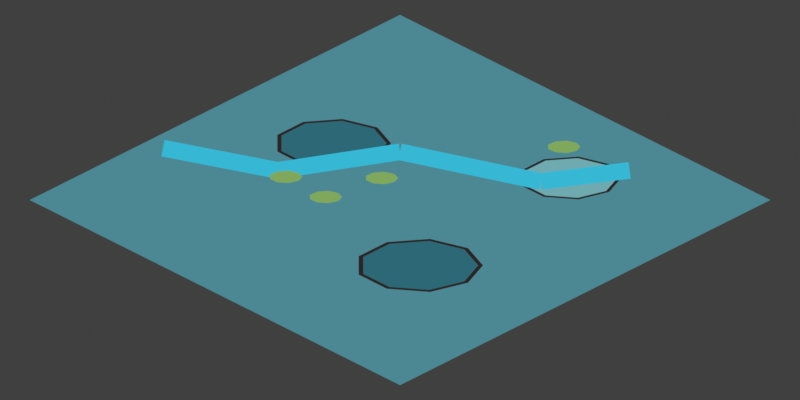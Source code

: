 # Source: marsh_maze_tile.blend  (saved by Blender 5.2.44; exported with 4.5.12 LTS)
import bpy
from mathutils import Matrix  # noqa: F401  (used for matrix-valued properties, if any)

bpy.ops.wm.read_factory_settings(use_empty=True)
scene = bpy.context.scene
scene.name = 'Scene'

# ---- collections
col_collection = bpy.data.collections.new('Collection'); scene.collection.children.link(col_collection)

# ---- materials (node trees are filled in below, after node groups)
mat_comic_ground__4b8893 = bpy.data.materials.new('comic_ground_#4B8893')
mat_comic_ground__4b8893.diffuse_color = (0.07036, 0.2462, 0.2918, 1.0)
mat_comic_slate_2_ink__2d2424 = bpy.data.materials.new('comic_slate_2_ink_#2D2424')
mat_comic_slate_2_ink__2d2424.diffuse_color = (0.02624, 0.01764, 0.01764, 1.0)
mat_comic_slate_2__2c6875 = bpy.data.materials.new('comic_slate_2_#2C6875')
mat_comic_slate_2__2c6875.diffuse_color = (0.02519, 0.1384, 0.1779, 1.0)
mat_comic_slate_4_ink__2d2424 = bpy.data.materials.new('comic_slate_4_ink_#2D2424')
mat_comic_slate_4_ink__2d2424.diffuse_color = (0.02624, 0.01764, 0.01764, 1.0)
mat_comic_slate_4__2c6875 = bpy.data.materials.new('comic_slate_4_#2C6875')
mat_comic_slate_4__2c6875.diffuse_color = (0.02519, 0.1384, 0.1779, 1.0)
mat_comic_slate_5_ink__2d2424 = bpy.data.materials.new('comic_slate_5_ink_#2D2424')
mat_comic_slate_5_ink__2d2424.diffuse_color = (0.02624, 0.01764, 0.01764, 1.0)
mat_comic_slate_5__6eaab0 = bpy.data.materials.new('comic_slate_5_#6EAAB0')
mat_comic_slate_5__6eaab0.diffuse_color = (0.1559, 0.402, 0.4342, 1.0)
mat_comic_water_channel_0__36b8d5 = bpy.data.materials.new('comic_water_channel_0_#36B8D5')
mat_comic_water_channel_0__36b8d5.diffuse_color = (0.03689, 0.4793, 0.6654, 1.0)
mat_comic_water_channel_1__36b8d5 = bpy.data.materials.new('comic_water_channel_1_#36B8D5')
mat_comic_water_channel_1__36b8d5.diffuse_color = (0.03689, 0.4793, 0.6654, 1.0)
mat_comic_water_channel_2__36b8d5 = bpy.data.materials.new('comic_water_channel_2_#36B8D5')
mat_comic_water_channel_2__36b8d5.diffuse_color = (0.03689, 0.4793, 0.6654, 1.0)
mat_comic_water_channel_3__36b8d5 = bpy.data.materials.new('comic_water_channel_3_#36B8D5')
mat_comic_water_channel_3__36b8d5.diffuse_color = (0.03689, 0.4793, 0.6654, 1.0)
mat_comic_moss_0__80a85c = bpy.data.materials.new('comic_moss_0_#80A85C')
mat_comic_moss_0__80a85c.diffuse_color = (0.2159, 0.3916, 0.107, 1.0)
mat_comic_moss_1__80a85c = bpy.data.materials.new('comic_moss_1_#80A85C')
mat_comic_moss_1__80a85c.diffuse_color = (0.2159, 0.3916, 0.107, 1.0)
mat_comic_moss_2__80a85c = bpy.data.materials.new('comic_moss_2_#80A85C')
mat_comic_moss_2__80a85c.diffuse_color = (0.2159, 0.3916, 0.107, 1.0)
mat_comic_moss_3__80a85c = bpy.data.materials.new('comic_moss_3_#80A85C')
mat_comic_moss_3__80a85c.diffuse_color = (0.2159, 0.3916, 0.107, 1.0)

# ---- material node trees
mat_comic_ground__4b8893.use_nodes = True; mat_comic_ground__4b8893.node_tree.nodes.clear()
_N = mat_comic_ground__4b8893.node_tree.nodes; _L = mat_comic_ground__4b8893.node_tree.links
n0 = _N.new('ShaderNodeEmission'); n0.name = 'Emission'; n0.location = (0, 0)
n0.inputs[0].default_value = (0.07036, 0.2462, 0.2918, 1.0)
n1 = _N.new('ShaderNodeOutputMaterial'); n1.name = 'Material Output'; n1.location = (0, 0)
_L.new(n0.outputs[0], n1.inputs[0])
n1.is_active_output = True
mat_comic_slate_2_ink__2d2424.use_nodes = True; mat_comic_slate_2_ink__2d2424.node_tree.nodes.clear()
_N = mat_comic_slate_2_ink__2d2424.node_tree.nodes; _L = mat_comic_slate_2_ink__2d2424.node_tree.links
n0 = _N.new('ShaderNodeEmission'); n0.name = 'Emission'; n0.location = (0, 0)
n0.inputs[0].default_value = (0.02624, 0.01764, 0.01764, 1.0)
n1 = _N.new('ShaderNodeOutputMaterial'); n1.name = 'Material Output'; n1.location = (0, 0)
_L.new(n0.outputs[0], n1.inputs[0])
n1.is_active_output = True
mat_comic_slate_2__2c6875.use_nodes = True; mat_comic_slate_2__2c6875.node_tree.nodes.clear()
_N = mat_comic_slate_2__2c6875.node_tree.nodes; _L = mat_comic_slate_2__2c6875.node_tree.links
n0 = _N.new('ShaderNodeEmission'); n0.name = 'Emission'; n0.location = (0, 0)
n0.inputs[0].default_value = (0.02519, 0.1384, 0.1779, 1.0)
n1 = _N.new('ShaderNodeOutputMaterial'); n1.name = 'Material Output'; n1.location = (0, 0)
_L.new(n0.outputs[0], n1.inputs[0])
n1.is_active_output = True
mat_comic_slate_4_ink__2d2424.use_nodes = True; mat_comic_slate_4_ink__2d2424.node_tree.nodes.clear()
_N = mat_comic_slate_4_ink__2d2424.node_tree.nodes; _L = mat_comic_slate_4_ink__2d2424.node_tree.links
n0 = _N.new('ShaderNodeEmission'); n0.name = 'Emission'; n0.location = (0, 0)
n0.inputs[0].default_value = (0.02624, 0.01764, 0.01764, 1.0)
n1 = _N.new('ShaderNodeOutputMaterial'); n1.name = 'Material Output'; n1.location = (0, 0)
_L.new(n0.outputs[0], n1.inputs[0])
n1.is_active_output = True
mat_comic_slate_4__2c6875.use_nodes = True; mat_comic_slate_4__2c6875.node_tree.nodes.clear()
_N = mat_comic_slate_4__2c6875.node_tree.nodes; _L = mat_comic_slate_4__2c6875.node_tree.links
n0 = _N.new('ShaderNodeEmission'); n0.name = 'Emission'; n0.location = (0, 0)
n0.inputs[0].default_value = (0.02519, 0.1384, 0.1779, 1.0)
n1 = _N.new('ShaderNodeOutputMaterial'); n1.name = 'Material Output'; n1.location = (0, 0)
_L.new(n0.outputs[0], n1.inputs[0])
n1.is_active_output = True
mat_comic_slate_5_ink__2d2424.use_nodes = True; mat_comic_slate_5_ink__2d2424.node_tree.nodes.clear()
_N = mat_comic_slate_5_ink__2d2424.node_tree.nodes; _L = mat_comic_slate_5_ink__2d2424.node_tree.links
n0 = _N.new('ShaderNodeEmission'); n0.name = 'Emission'; n0.location = (0, 0)
n0.inputs[0].default_value = (0.02624, 0.01764, 0.01764, 1.0)
n1 = _N.new('ShaderNodeOutputMaterial'); n1.name = 'Material Output'; n1.location = (0, 0)
_L.new(n0.outputs[0], n1.inputs[0])
n1.is_active_output = True
mat_comic_slate_5__6eaab0.use_nodes = True; mat_comic_slate_5__6eaab0.node_tree.nodes.clear()
_N = mat_comic_slate_5__6eaab0.node_tree.nodes; _L = mat_comic_slate_5__6eaab0.node_tree.links
n0 = _N.new('ShaderNodeEmission'); n0.name = 'Emission'; n0.location = (0, 0)
n0.inputs[0].default_value = (0.1559, 0.402, 0.4342, 1.0)
n1 = _N.new('ShaderNodeOutputMaterial'); n1.name = 'Material Output'; n1.location = (0, 0)
_L.new(n0.outputs[0], n1.inputs[0])
n1.is_active_output = True
mat_comic_water_channel_0__36b8d5.use_nodes = True; mat_comic_water_channel_0__36b8d5.node_tree.nodes.clear()
_N = mat_comic_water_channel_0__36b8d5.node_tree.nodes; _L = mat_comic_water_channel_0__36b8d5.node_tree.links
n0 = _N.new('ShaderNodeEmission'); n0.name = 'Emission'; n0.location = (0, 0)
n0.inputs[0].default_value = (0.03689, 0.4793, 0.6654, 1.0)
n1 = _N.new('ShaderNodeOutputMaterial'); n1.name = 'Material Output'; n1.location = (0, 0)
_L.new(n0.outputs[0], n1.inputs[0])
n1.is_active_output = True
mat_comic_water_channel_1__36b8d5.use_nodes = True; mat_comic_water_channel_1__36b8d5.node_tree.nodes.clear()
_N = mat_comic_water_channel_1__36b8d5.node_tree.nodes; _L = mat_comic_water_channel_1__36b8d5.node_tree.links
n0 = _N.new('ShaderNodeEmission'); n0.name = 'Emission'; n0.location = (0, 0)
n0.inputs[0].default_value = (0.03689, 0.4793, 0.6654, 1.0)
n1 = _N.new('ShaderNodeOutputMaterial'); n1.name = 'Material Output'; n1.location = (0, 0)
_L.new(n0.outputs[0], n1.inputs[0])
n1.is_active_output = True
mat_comic_water_channel_2__36b8d5.use_nodes = True; mat_comic_water_channel_2__36b8d5.node_tree.nodes.clear()
_N = mat_comic_water_channel_2__36b8d5.node_tree.nodes; _L = mat_comic_water_channel_2__36b8d5.node_tree.links
n0 = _N.new('ShaderNodeEmission'); n0.name = 'Emission'; n0.location = (0, 0)
n0.inputs[0].default_value = (0.03689, 0.4793, 0.6654, 1.0)
n1 = _N.new('ShaderNodeOutputMaterial'); n1.name = 'Material Output'; n1.location = (0, 0)
_L.new(n0.outputs[0], n1.inputs[0])
n1.is_active_output = True
mat_comic_water_channel_3__36b8d5.use_nodes = True; mat_comic_water_channel_3__36b8d5.node_tree.nodes.clear()
_N = mat_comic_water_channel_3__36b8d5.node_tree.nodes; _L = mat_comic_water_channel_3__36b8d5.node_tree.links
n0 = _N.new('ShaderNodeEmission'); n0.name = 'Emission'; n0.location = (0, 0)
n0.inputs[0].default_value = (0.03689, 0.4793, 0.6654, 1.0)
n1 = _N.new('ShaderNodeOutputMaterial'); n1.name = 'Material Output'; n1.location = (0, 0)
_L.new(n0.outputs[0], n1.inputs[0])
n1.is_active_output = True
mat_comic_moss_0__80a85c.use_nodes = True; mat_comic_moss_0__80a85c.node_tree.nodes.clear()
_N = mat_comic_moss_0__80a85c.node_tree.nodes; _L = mat_comic_moss_0__80a85c.node_tree.links
n0 = _N.new('ShaderNodeEmission'); n0.name = 'Emission'; n0.location = (0, 0)
n0.inputs[0].default_value = (0.2159, 0.3916, 0.107, 1.0)
n1 = _N.new('ShaderNodeOutputMaterial'); n1.name = 'Material Output'; n1.location = (0, 0)
_L.new(n0.outputs[0], n1.inputs[0])
n1.is_active_output = True
mat_comic_moss_1__80a85c.use_nodes = True; mat_comic_moss_1__80a85c.node_tree.nodes.clear()
_N = mat_comic_moss_1__80a85c.node_tree.nodes; _L = mat_comic_moss_1__80a85c.node_tree.links
n0 = _N.new('ShaderNodeEmission'); n0.name = 'Emission'; n0.location = (0, 0)
n0.inputs[0].default_value = (0.2159, 0.3916, 0.107, 1.0)
n1 = _N.new('ShaderNodeOutputMaterial'); n1.name = 'Material Output'; n1.location = (0, 0)
_L.new(n0.outputs[0], n1.inputs[0])
n1.is_active_output = True
mat_comic_moss_2__80a85c.use_nodes = True; mat_comic_moss_2__80a85c.node_tree.nodes.clear()
_N = mat_comic_moss_2__80a85c.node_tree.nodes; _L = mat_comic_moss_2__80a85c.node_tree.links
n0 = _N.new('ShaderNodeEmission'); n0.name = 'Emission'; n0.location = (0, 0)
n0.inputs[0].default_value = (0.2159, 0.3916, 0.107, 1.0)
n1 = _N.new('ShaderNodeOutputMaterial'); n1.name = 'Material Output'; n1.location = (0, 0)
_L.new(n0.outputs[0], n1.inputs[0])
n1.is_active_output = True
mat_comic_moss_3__80a85c.use_nodes = True; mat_comic_moss_3__80a85c.node_tree.nodes.clear()
_N = mat_comic_moss_3__80a85c.node_tree.nodes; _L = mat_comic_moss_3__80a85c.node_tree.links
n0 = _N.new('ShaderNodeEmission'); n0.name = 'Emission'; n0.location = (0, 0)
n0.inputs[0].default_value = (0.2159, 0.3916, 0.107, 1.0)
n1 = _N.new('ShaderNodeOutputMaterial'); n1.name = 'Material Output'; n1.location = (0, 0)
_L.new(n0.outputs[0], n1.inputs[0])
n1.is_active_output = True

# ---- world
world_world = bpy.data.worlds.new('World'); scene.world = world_world
world_world.use_nodes = True; world_world.node_tree.nodes.clear()
_N = world_world.node_tree.nodes; _L = world_world.node_tree.links
n0 = _N.new('ShaderNodeOutputWorld'); n0.name = 'World Output'; n0.location = (200, 100)
n1 = _N.new('ShaderNodeBackground'); n1.name = 'Background'; n1.location = (-200, 100)
n1.inputs[0].default_value = (0.05088, 0.05088, 0.05088, 1.0)
_L.new(n1.outputs[0], n0.inputs[0])
n0.is_active_output = True
world_world.color = (0.0, 0.0, 0.0)
world_world.sun_shadow_jitter_overblur = 0.0

# ---- cameras
cam_flat_orthographic_sprite_camera_003 = bpy.data.cameras.new('Flat orthographic sprite camera.003')
cam_flat_orthographic_sprite_camera_003.type = 'ORTHO'
cam_flat_orthographic_sprite_camera_003.ortho_scale = 2.16

# ---- meshes
me_ground_mesh_003 = bpy.data.meshes.new('ground_mesh.003')
me_ground_mesh_003.from_pydata([(-1.0, 0.0, 0.0), (0.0, 0.5, 0.0), (1.0, 0.0, 0.0), (0.0, -0.5, 0.0)], [], [(0, 1, 2, 3)])
me_ground_mesh_003.materials.append(mat_comic_ground__4b8893)
me_ground_mesh_003.update()
me_slate_2_ink_mesh = bpy.data.meshes.new('slate_2_ink_mesh')
me_slate_2_ink_mesh.from_pydata([(-0.02415, 0.1532, 0.01), (-0.06118, 0.1959, 0.01), (-0.1549, 0.2187, 0.01), (-0.2616, 0.2108, 0.01), (-0.3311, 0.1759, 0.01), (-0.3311, 0.1305, 0.01), (-0.2616, 0.09562, 0.01), (-0.1549, 0.08773, 0.01), (-0.06118, 0.1105, 0.01)], [], [(0, 1, 2, 3, 4, 5, 6, 7, 8)])
me_slate_2_ink_mesh.materials.append(mat_comic_slate_2_ink__2d2424)
me_slate_2_ink_mesh.update()
me_slate_2_mesh = bpy.data.meshes.new('slate_2_mesh')
me_slate_2_mesh.from_pydata([(-0.03587, 0.1532, 0.012), (-0.07016, 0.1928, 0.012), (-0.157, 0.2138, 0.012), (-0.2557, 0.2065, 0.012), (-0.3201, 0.1742, 0.012), (-0.3201, 0.1321, 0.012), (-0.2557, 0.09989, 0.012), (-0.157, 0.09258, 0.012), (-0.07016, 0.1136, 0.012)], [], [(0, 1, 2, 3, 4, 5, 6, 7, 8)])
me_slate_2_mesh.materials.append(mat_comic_slate_2__2c6875)
me_slate_2_mesh.update()
me_slate_4_ink_mesh = bpy.data.meshes.new('slate_4_ink_mesh')
me_slate_4_ink_mesh.from_pydata([(0.224, -0.1766, 0.01), (0.1835, -0.1299, 0.01), (0.08109, -0.1051, 0.01), (-0.03541, -0.1137, 0.01), (-0.1115, -0.1518, 0.01), (-0.1115, -0.2015, 0.01), (-0.03541, -0.2395, 0.01), (0.08109, -0.2482, 0.01), (0.1835, -0.2233, 0.01)], [], [(0, 1, 2, 3, 4, 5, 6, 7, 8)])
me_slate_4_ink_mesh.materials.append(mat_comic_slate_4_ink__2d2424)
me_slate_4_ink_mesh.update()
me_slate_4_mesh = bpy.data.meshes.new('slate_4_mesh')
me_slate_4_mesh.from_pydata([(0.2112, -0.1766, 0.012), (0.1737, -0.1334, 0.012), (0.07887, -0.1104, 0.012), (-0.02901, -0.1184, 0.012), (-0.09942, -0.1536, 0.012), (-0.09942, -0.1996, 0.012), (-0.02901, -0.2349, 0.012), (0.07887, -0.2429, 0.012), (0.1737, -0.2199, 0.012)], [], [(0, 1, 2, 3, 4, 5, 6, 7, 8)])
me_slate_4_mesh.materials.append(mat_comic_slate_4__2c6875)
me_slate_4_mesh.update()
me_slate_5_ink_mesh = bpy.data.meshes.new('slate_5_ink_mesh')
me_slate_5_ink_mesh.from_pydata([(0.5972, 0.0594, 0.01), (0.5645, 0.0971, 0.01), (0.4818, 0.1172, 0.01), (0.3877, 0.1102, 0.01), (0.3263, 0.07946, 0.01), (0.3263, 0.03934, 0.01), (0.3877, 0.008612, 0.01), (0.4818, 0.001646, 0.01), (0.5645, 0.02171, 0.01)], [], [(0, 1, 2, 3, 4, 5, 6, 7, 8)])
me_slate_5_ink_mesh.materials.append(mat_comic_slate_5_ink__2d2424)
me_slate_5_ink_mesh.update()
me_slate_5_mesh = bpy.data.meshes.new('slate_5_mesh')
me_slate_5_mesh.from_pydata([(0.5869, 0.0594, 0.012), (0.5566, 0.09431, 0.012), (0.48, 0.1129, 0.012), (0.3929, 0.1064, 0.012), (0.3361, 0.07798, 0.012), (0.3361, 0.04083, 0.012), (0.3929, 0.01237, 0.012), (0.48, 0.005924, 0.012), (0.5566, 0.0245, 0.012)], [], [(0, 1, 2, 3, 4, 5, 6, 7, 8)])
me_slate_5_mesh.materials.append(mat_comic_slate_5__6eaab0)
me_slate_5_mesh.update()
me_water_channel_0_mesh = bpy.data.meshes.new('water_channel_0_mesh')
me_water_channel_0_mesh.from_pydata([(-0.6357, 0.1621, 0.025), (-0.3257, 0.1021, 0.025), (-0.3343, 0.05791, 0.025), (-0.6443, 0.1179, 0.025)], [], [(0, 1, 2, 3)])
me_water_channel_0_mesh.materials.append(mat_comic_water_channel_0__36b8d5)
me_water_channel_0_mesh.update()
me_water_channel_1_mesh = bpy.data.meshes.new('water_channel_1_mesh')
me_water_channel_1_mesh.from_pydata([(-0.3334, 0.1022, 0.025), (-0.003371, 0.1522, 0.025), (0.003371, 0.1078, 0.025), (-0.3266, 0.05775, 0.025)], [], [(0, 1, 2, 3)])
me_water_channel_1_mesh.materials.append(mat_comic_water_channel_1__36b8d5)
me_water_channel_1_mesh.update()
me_water_channel_2_mesh = bpy.data.meshes.new('water_channel_2_mesh')
me_water_channel_2_mesh.from_pydata([(0.004635, 0.152, 0.025), (0.3846, 0.07202, 0.025), (0.3754, 0.02798, 0.025), (-0.004635, 0.108, 0.025)], [], [(0, 1, 2, 3)])
me_water_channel_2_mesh.materials.append(mat_comic_water_channel_2__36b8d5)
me_water_channel_2_mesh.update()
me_water_channel_3_mesh = bpy.data.meshes.new('water_channel_3_mesh')
me_water_channel_3_mesh.from_pydata([(0.3772, 0.07233, 0.025), (0.6172, 0.1023, 0.025), (0.6228, 0.05767, 0.025), (0.3828, 0.02767, 0.025)], [], [(0, 1, 2, 3)])
me_water_channel_3_mesh.materials.append(mat_comic_water_channel_3__36b8d5)
me_water_channel_3_mesh.update()
me_moss_0_mesh = bpy.data.meshes.new('moss_0_mesh')
me_moss_0_mesh.from_pydata([(-0.2638, 0.06244, 0.03), (-0.2744, 0.07336, 0.03), (-0.301, 0.07918, 0.03), (-0.3313, 0.07716, 0.03), (-0.3511, 0.06825, 0.03), (-0.3511, 0.05662, 0.03), (-0.3313, 0.04771, 0.03), (-0.301, 0.0457, 0.03), (-0.2744, 0.05151, 0.03)], [], [(0, 1, 2, 3, 4, 5, 6, 7, 8)])
me_moss_0_mesh.materials.append(mat_comic_moss_0__80a85c)
me_moss_0_mesh.update()
me_moss_1_mesh = bpy.data.meshes.new('moss_1_mesh')
me_moss_1_mesh.from_pydata([(0.4873, 0.1436, 0.03), (0.4768, 0.1545, 0.03), (0.4501, 0.1604, 0.03), (0.4198, 0.1583, 0.03), (0.4, 0.1494, 0.03), (0.4, 0.1378, 0.03), (0.4198, 0.1289, 0.03), (0.4501, 0.1269, 0.03), (0.4768, 0.1327, 0.03)], [], [(0, 1, 2, 3, 4, 5, 6, 7, 8)])
me_moss_1_mesh.materials.append(mat_comic_moss_1__80a85c)
me_moss_1_mesh.update()
me_moss_2_mesh = bpy.data.meshes.new('moss_2_mesh')
me_moss_2_mesh.from_pydata([(-0.004555, 0.05936, 0.03), (-0.01508, 0.07029, 0.03), (-0.04174, 0.0761, 0.03), (-0.07206, 0.07408, 0.03), (-0.09184, 0.06517, 0.03), (-0.09184, 0.05355, 0.03), (-0.07206, 0.04464, 0.03), (-0.04174, 0.04262, 0.03), (-0.01508, 0.04843, 0.03)], [], [(0, 1, 2, 3, 4, 5, 6, 7, 8)])
me_moss_2_mesh.materials.append(mat_comic_moss_2__80a85c)
me_moss_2_mesh.update()
me_moss_3_mesh = bpy.data.meshes.new('moss_3_mesh')
me_moss_3_mesh.from_pydata([(-0.1559, 0.008109, 0.03), (-0.1664, 0.01904, 0.03), (-0.1931, 0.02485, 0.03), (-0.2234, 0.02283, 0.03), (-0.2432, 0.01392, 0.03), (-0.2432, 0.002295, 0.03), (-0.2234, -0.006613, 0.03), (-0.1931, -0.008633, 0.03), (-0.1664, -0.002818, 0.03)], [], [(0, 1, 2, 3, 4, 5, 6, 7, 8)])
me_moss_3_mesh.materials.append(mat_comic_moss_3__80a85c)
me_moss_3_mesh.update()

# ---- objects
ob_ground = bpy.data.objects.new('ground', me_ground_mesh_003)
ob_slate_2_ink = bpy.data.objects.new('slate_2_ink', me_slate_2_ink_mesh)
ob_slate_2 = bpy.data.objects.new('slate_2', me_slate_2_mesh)
ob_slate_4_ink = bpy.data.objects.new('slate_4_ink', me_slate_4_ink_mesh)
ob_slate_4 = bpy.data.objects.new('slate_4', me_slate_4_mesh)
ob_slate_5_ink = bpy.data.objects.new('slate_5_ink', me_slate_5_ink_mesh)
ob_slate_5 = bpy.data.objects.new('slate_5', me_slate_5_mesh)
ob_water_channel_0 = bpy.data.objects.new('water_channel_0', me_water_channel_0_mesh)
ob_water_channel_1 = bpy.data.objects.new('water_channel_1', me_water_channel_1_mesh)
ob_water_channel_2 = bpy.data.objects.new('water_channel_2', me_water_channel_2_mesh)
ob_water_channel_3 = bpy.data.objects.new('water_channel_3', me_water_channel_3_mesh)
ob_moss_0 = bpy.data.objects.new('moss_0', me_moss_0_mesh)
ob_moss_1 = bpy.data.objects.new('moss_1', me_moss_1_mesh)
ob_moss_2 = bpy.data.objects.new('moss_2', me_moss_2_mesh)
ob_moss_3 = bpy.data.objects.new('moss_3', me_moss_3_mesh)
ob_flat_orthographic_sprite_camera = bpy.data.objects.new('Flat orthographic sprite camera', cam_flat_orthographic_sprite_camera_003)

# ---- transforms, parenting, visibility, modifiers, constraints
ob_ground.location = (0.0, 0.0, 0.0)
ob_slate_2_ink.location = (0.0, 0.0, 0.0)
ob_slate_2.location = (0.0, 0.0, 0.0)
ob_slate_4_ink.location = (0.0, 0.0, 0.0)
ob_slate_4.location = (0.0, 0.0, 0.0)
ob_slate_5_ink.location = (0.0, 0.0, 0.0)
ob_slate_5.location = (0.0, 0.0, 0.0)
ob_water_channel_0.location = (0.0, 0.0, 0.0)
ob_water_channel_1.location = (0.0, 0.0, 0.0)
ob_water_channel_2.location = (0.0, 0.0, 0.0)
ob_water_channel_3.location = (0.0, 0.0, 0.0)
ob_moss_0.location = (0.0, 0.0, 0.0)
ob_moss_1.location = (0.0, 0.0, 0.0)
ob_moss_2.location = (0.0, 0.0, 0.0)
ob_moss_3.location = (0.0, 0.0, 0.0)
ob_flat_orthographic_sprite_camera.location = (0.0, 0.0, 10.0)

# ---- collection membership
col_collection.objects.link(ob_ground)
col_collection.objects.link(ob_slate_2_ink)
col_collection.objects.link(ob_slate_2)
col_collection.objects.link(ob_slate_4_ink)
col_collection.objects.link(ob_slate_4)
col_collection.objects.link(ob_slate_5_ink)
col_collection.objects.link(ob_slate_5)
col_collection.objects.link(ob_water_channel_0)
col_collection.objects.link(ob_water_channel_1)
col_collection.objects.link(ob_water_channel_2)
col_collection.objects.link(ob_water_channel_3)
col_collection.objects.link(ob_moss_0)
col_collection.objects.link(ob_moss_1)
col_collection.objects.link(ob_moss_2)
col_collection.objects.link(ob_moss_3)
col_collection.objects.link(ob_flat_orthographic_sprite_camera)

# ---- scene / render settings (as saved in the file)
scene.camera = ob_flat_orthographic_sprite_camera
scene.frame_start = 1; scene.frame_end = 250; scene.frame_set(1)
scene.render.engine = 'CYCLES'
scene.render.resolution_x = 64
scene.render.resolution_y = 32
scene.render.film_transparent = True
scene.render.bake_bias = 0.0
scene.render.bake_samples = 0
scene.render.compositor_device = 'GPU'
scene.cycles.samples = 8
scene.eevee.use_volume_custom_range = False
scene.eevee.fast_gi_thickness_near = 0.1
scene.eevee.fast_gi_thickness_far = 0.0
scene.eevee.ray_tracing_options.screen_trace_thickness = 0.1
scene.view_settings.look = 'Medium High Contrast'
scene.view_settings.view_transform = 'Standard'
bpy.context.view_layer.update()

# ---- added for rendering (the .blend has no usable light): sun
light_auto_sun = bpy.data.lights.new('AutoSun', 'SUN')
light_auto_sun.energy = 3.0
light_auto_sun.angle = 0.0523599
ob_auto_sun = bpy.data.objects.new('AutoSun', light_auto_sun)
scene.collection.objects.link(ob_auto_sun)
ob_auto_sun.rotation_euler = (0.872665, 0.174533, 0.523599)
bpy.context.view_layer.update()

